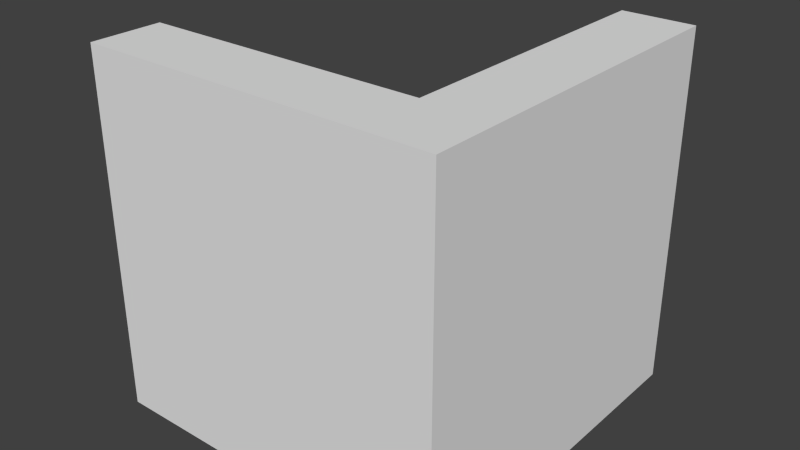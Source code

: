 # Source: character18.blend  (saved by Blender 2.76.0; exported with 4.5.12 LTS)
import bpy
from mathutils import Matrix  # noqa: F401  (used for matrix-valued properties, if any)

bpy.ops.wm.read_factory_settings(use_empty=True)
scene = bpy.context.scene
scene.name = 'Scene'

# ---- collections
col_collection_1 = bpy.data.collections.new('Collection 1'); scene.collection.children.link(col_collection_1)

# ---- world
world_world = bpy.data.worlds.new('World'); scene.world = world_world
world_world.color = (0.05088, 0.05088, 0.05088)
world_world.use_sun_shadow = False
world_world.sun_shadow_jitter_overblur = 0.0
world_world.cycles.sampling_method = 'MANUAL'
world_world.cycles.sample_map_resolution = 256

# ---- meshes
me_cube_002 = bpy.data.meshes.new('Cube.002')
me_cube_002.from_pydata([(-1.0, -1.0, -2.0), (-1.0, -1.0, 0.0), (-1.0, 1.0, -2.0), (-1.0, 1.0, 0.0), (1.0, -1.0, -2.0), (1.0, -1.0, 0.0), (1.0, 1.0, -2.0), (1.0, 1.0, 0.0), (-0.6, 1.0, 0.0), (-0.2, 1.0, 0.0), (0.2, 1.0, 0.0), (0.6, 1.0, 0.0), (0.6, 1.0, -2.0), (0.2, 1.0, -2.0), (-0.2, 1.0, -2.0), (-0.6, 1.0, -2.0), (0.6, -1.0, 0.0), (0.2, -1.0, 0.0), (-0.2, -1.0, 0.0), (-0.6, -1.0, 0.0), (-0.6, -1.0, -2.0), (-0.2, -1.0, -2.0), (0.2, -1.0, -2.0), (0.6, -1.0, -2.0), (-1.0, -0.6, 0.0), (-1.0, -0.6, 6.0), (1.0, -0.6, 6.0), (-0.6, -0.6, 6.0), (-0.2, -0.6, 6.0), (0.2, -0.6, 6.0), (0.2, 1.0, 6.0), (-1.0, -0.6, -2.0), (1.0, -1.0, 4.0), (0.6, -1.0, 4.0), (0.2, -1.0, 4.0), (1.0, -0.6, 0.0), (1.0, -0.6, -2.0), (-0.2, -1.0, 4.0), (-0.6, -1.0, 4.0), (-1.0, -1.0, 4.0), (1.0, 1.0, 4.0), (0.6, 1.0, 4.0), (0.2, 1.0, 4.0), (1.0, -0.6, 4.0), (-0.2, 1.0, 4.0), (-0.2, -0.6, 4.0), (0.2, -0.6, 4.0), (-1.0, -0.6, 4.0), (0.6, -0.6, 8.0), (-1.0, -0.6, 2.0), (-0.6, -0.6, 2.0), (-0.6, -0.6, 4.0), (-0.2, -0.6, 2.0), (0.6, -0.6, 6.0), (0.6, 1.0, 6.0), (-0.6, -0.6, 0.0), (-0.2, -1.0, 2.0), (0.2, -1.0, 2.0), (0.6, -1.0, 2.0), (-0.6, -0.6, -2.0), (0.2, 1.0, 2.0), (-0.2, 1.0, 2.0), (-0.6, 1.0, 2.0), (-0.2, -0.6, -2.0), (-1.0, -1.0, 2.0), (-0.6, -1.0, 2.0), (1.0, -1.0, 2.0), (0.2, -0.6, -2.0), (1.0, -0.6, 2.0), (1.0, 1.0, 2.0), (0.6, 1.0, 2.0), (0.6, -0.6, -2.0), (1.0, 1.0, 6.0), (1.0, -1.0, 6.0), (-0.6, -1.0, 6.0), (-1.0, -1.0, 6.0), (0.6, -1.0, 6.0), (0.2, -1.0, 6.0), (-0.2, -1.0, 6.0), (0.6, -1.0, 8.0), (-0.2, -1.0, 8.0), (-0.6, -1.0, 8.0), (0.2, -1.0, 8.0), (1.0, -1.0, 8.0), (-1.0, -1.0, 8.0), (1.0, -0.6, 8.0), (0.6, 1.0, 8.0), (1.0, 1.0, 8.0), (-0.6, -0.6, 8.0), (-1.0, -0.6, 8.0), (0.2, -0.6, 8.0), (-0.2, -0.6, 8.0)], [], [(50, 49, 47, 51), (11, 7, 6, 12), (35, 5, 4, 36), (19, 1, 0, 20), (69, 70, 41, 40), (58, 66, 32, 33), (16, 5, 66, 58), (34, 33, 76, 77), (40, 41, 54, 72), (42, 46, 29, 30), (68, 69, 40, 43), (52, 50, 51, 45), (27, 25, 89, 88), (77, 76, 79, 82), (5, 16, 23, 4), (16, 17, 22, 23), (17, 18, 21, 22), (18, 19, 20, 21), (3, 8, 15, 2), (8, 9, 14, 15), (9, 10, 13, 14), (10, 11, 12, 13), (22, 67, 71, 23), (32, 43, 26, 73), (53, 54, 30, 29), (67, 13, 12, 71), (21, 63, 67, 22), (72, 54, 86, 87), (28, 27, 88, 91), (63, 14, 13, 67), (20, 59, 63, 21), (78, 77, 82, 80), (73, 26, 85, 83), (59, 15, 14, 63), (0, 31, 59, 20), (49, 64, 39, 47), (65, 56, 37, 38), (31, 2, 15, 59), (1, 19, 65, 64), (60, 61, 44, 42), (70, 60, 42, 41), (8, 55, 50, 62), (19, 18, 56, 65), (46, 42, 44, 45), (33, 32, 73, 76), (11, 10, 60, 70), (18, 17, 57, 56), (51, 47, 25, 27), (41, 42, 30, 54), (24, 1, 64, 49), (5, 35, 68, 66), (43, 40, 72, 26), (9, 8, 62, 61), (10, 9, 61, 60), (17, 16, 58, 57), (55, 24, 49, 50), (7, 11, 70, 69), (55, 8, 3, 24), (23, 71, 36, 4), (35, 7, 69, 68), (66, 68, 43, 32), (71, 12, 6, 36), (57, 58, 33, 34), (61, 52, 45, 44), (7, 35, 36, 6), (64, 65, 38, 39), (1, 24, 31, 0), (56, 57, 34, 37), (52, 61, 62, 50), (24, 3, 2, 31), (45, 51, 27, 28), (37, 34, 77, 78), (39, 38, 74, 75), (46, 45, 28, 29), (47, 39, 75, 25), (38, 37, 78, 74), (85, 87, 86, 48), (83, 85, 48, 79), (81, 88, 89, 84), (79, 48, 90, 82), (82, 90, 91, 80), (80, 91, 88, 81), (76, 73, 83, 79), (54, 53, 48, 86), (25, 75, 84, 89), (26, 72, 87, 85), (53, 29, 90, 48), (75, 74, 81, 84), (74, 78, 80, 81), (29, 28, 91, 90)])
_uv = me_cube_002.uv_layers.new(name='UVMap')
_uv.uv.foreach_set('vector', [0.2788, 0.007574, 0.3354, 0.007574, 0.3354, 0.0642, 0.2788, 0.0642, 0.2788, 0.007574, 0.3354, 0.007574, 0.3354, 0.0642, 0.2788, 0.0642, 0.2788, 0.007574, 0.3354, 0.007574, 0.3354, 0.0642, 0.2788, 0.0642, 0.2788, 0.007574, 0.3354, 0.007574, 0.3354, 0.0642, 0.2788, 0.0642, 0.2788, 0.007574, 0.3354, 0.007574, 0.3354, 0.0642, 0.2788, 0.0642, 0.2788, 0.007574, 0.3354, 0.007574, 0.3354, 0.0642, 0.2788, 0.0642, 0.2788, 0.007574, 0.3354, 0.007574, 0.3354, 0.0642, 0.2788, 0.0642, 0.2788, 0.007574, 0.3354, 0.007574, 0.3354, 0.0642, 0.2788, 0.0642, 0.2788, 0.007574, 0.3354, 0.007574, 0.3354, 0.0642, 0.2788, 0.0642, 0.2788, 0.007574, 0.3354, 0.007574, 0.3354, 0.0642, 0.2788, 0.0642, 0.2788, 0.007574, 0.3354, 0.007574, 0.3354, 0.0642, 0.2788, 0.0642, 0.2788, 0.007574, 0.3354, 0.007574, 0.3354, 0.0642, 0.2788, 0.0642, 0.2788, 0.007574, 0.3354, 0.007574, 0.3354, 0.0642, 0.2788, 0.0642, 0.2788, 0.007574, 0.3354, 0.007574, 0.3354, 0.0642, 0.2788, 0.0642, 0.2788, 0.007574, 0.3354, 0.007574, 0.3354, 0.0642, 0.2788, 0.0642, 0.2788, 0.007574, 0.3354, 0.007574, 0.3354, 0.0642, 0.2788, 0.0642, 0.2788, 0.007574, 0.3354, 0.007574, 0.3354, 0.0642, 0.2788, 0.0642, 0.2788, 0.007574, 0.3354, 0.007574, 0.3354, 0.0642, 0.2788, 0.0642, 0.2788, 0.007574, 0.3354, 0.007574, 0.3354, 0.0642, 0.2788, 0.0642, 0.2788, 0.007574, 0.3354, 0.007574, 0.3354, 0.0642, 0.2788, 0.0642, 0.2788, 0.007574, 0.3354, 0.007574, 0.3354, 0.0642, 0.2788, 0.0642, 0.2788, 0.007574, 0.3354, 0.007574, 0.3354, 0.0642, 0.2788, 0.0642, 0.2788, 0.007574, 0.3354, 0.007574, 0.3354, 0.0642, 0.2788, 0.0642, 0.2788, 0.007574, 0.3354, 0.007574, 0.3354, 0.0642, 0.2788, 0.0642, 0.2788, 0.007574, 0.3354, 0.007574, 0.3354, 0.0642, 0.2788, 0.0642, 0.2788, 0.007574, 0.3354, 0.007574, 0.3354, 0.0642, 0.2788, 0.0642, 0.2788, 0.007574, 0.3354, 0.007574, 0.3354, 0.0642, 0.2788, 0.0642, 0.2788, 0.007574, 0.3354, 0.007574, 0.3354, 0.0642, 0.2788, 0.0642, 0.2788, 0.007574, 0.3354, 0.007574, 0.3354, 0.0642, 0.2788, 0.0642, 0.2788, 0.007574, 0.3354, 0.007574, 0.3354, 0.0642, 0.2788, 0.0642, 0.2788, 0.007574, 0.3354, 0.007574, 0.3354, 0.0642, 0.2788, 0.0642, 0.2788, 0.007574, 0.3354, 0.007574, 0.3354, 0.0642, 0.2788, 0.0642, 0.2788, 0.007574, 0.3354, 0.007574, 0.3354, 0.0642, 0.2788, 0.0642, 0.2788, 0.007574, 0.3354, 0.007574, 0.3354, 0.0642, 0.2788, 0.0642, 0.2788, 0.007574, 0.3354, 0.007574, 0.3354, 0.0642, 0.2788, 0.0642, 0.2788, 0.007574, 0.3354, 0.007574, 0.3354, 0.0642, 0.2788, 0.0642, 0.2788, 0.007574, 0.3354, 0.007574, 0.3354, 0.0642, 0.2788, 0.0642, 0.2788, 0.007574, 0.3354, 0.007574, 0.3354, 0.0642, 0.2788, 0.0642, 0.2788, 0.007574, 0.3354, 0.007574, 0.3354, 0.0642, 0.2788, 0.0642, 0.2788, 0.007574, 0.3354, 0.007574, 0.3354, 0.0642, 0.2788, 0.0642, 0.2788, 0.007574, 0.3354, 0.007574, 0.3354, 0.0642, 0.2788, 0.0642, 0.2788, 0.007574, 0.3354, 0.007574, 0.3354, 0.0642, 0.2788, 0.0642, 0.2788, 0.007574, 0.3354, 0.007574, 0.3354, 0.0642, 0.2788, 0.0642, 0.2788, 0.007574, 0.3354, 0.007574, 0.3354, 0.0642, 0.2788, 0.0642, 0.2788, 0.007574, 0.3354, 0.007574, 0.3354, 0.0642, 0.2788, 0.0642, 0.2788, 0.007574, 0.3354, 0.007574, 0.3354, 0.0642, 0.2788, 0.0642, 0.2788, 0.007574, 0.3354, 0.007574, 0.3354, 0.0642, 0.2788, 0.0642, 0.2788, 0.007574, 0.3354, 0.007574, 0.3354, 0.0642, 0.2788, 0.0642, 0.2788, 0.007574, 0.3354, 0.007574, 0.3354, 0.0642, 0.2788, 0.0642, 0.2788, 0.007574, 0.3354, 0.007574, 0.3354, 0.0642, 0.2788, 0.0642, 0.2788, 0.007574, 0.3354, 0.007574, 0.3354, 0.0642, 0.2788, 0.0642, 0.2788, 0.007574, 0.3354, 0.007574, 0.3354, 0.0642, 0.2788, 0.0642, 0.2788, 0.007574, 0.3354, 0.007574, 0.3354, 0.0642, 0.2788, 0.0642, 0.2788, 0.007574, 0.3354, 0.007574, 0.3354, 0.0642, 0.2788, 0.0642, 0.2788, 0.007574, 0.3354, 0.007574, 0.3354, 0.0642, 0.2788, 0.0642, 0.2788, 0.007574, 0.3354, 0.007574, 0.3354, 0.0642, 0.2788, 0.0642, 0.2788, 0.007574, 0.3354, 0.007574, 0.3354, 0.0642, 0.2788, 0.0642, 0.2788, 0.007574, 0.3354, 0.007574, 0.3354, 0.0642, 0.2788, 0.0642, 0.2788, 0.007574, 0.3354, 0.007574, 0.3354, 0.0642, 0.2788, 0.0642, 0.2788, 0.007574, 0.3354, 0.007574, 0.3354, 0.0642, 0.2788, 0.0642, 0.2788, 0.007574, 0.3354, 0.007574, 0.3354, 0.0642, 0.2788, 0.0642, 0.2788, 0.007574, 0.3354, 0.007574, 0.3354, 0.0642, 0.2788, 0.0642, 0.2788, 0.007574, 0.3354, 0.007574, 0.3354, 0.0642, 0.2788, 0.0642, 0.2788, 0.007574, 0.3354, 0.007574, 0.3354, 0.0642, 0.2788, 0.0642, 0.2788, 0.007574, 0.3354, 0.007574, 0.3354, 0.0642, 0.2788, 0.0642, 0.2788, 0.007574, 0.3354, 0.007574, 0.3354, 0.0642, 0.2788, 0.0642, 0.2788, 0.007574, 0.3354, 0.007574, 0.3354, 0.0642, 0.2788, 0.0642, 0.2788, 0.007574, 0.3354, 0.007574, 0.3354, 0.0642, 0.2788, 0.0642, 0.2788, 0.007574, 0.3354, 0.007574, 0.3354, 0.0642, 0.2788, 0.0642, 0.2788, 0.007574, 0.3354, 0.007574, 0.3354, 0.0642, 0.2788, 0.0642, 0.2788, 0.007574, 0.3354, 0.007574, 0.3354, 0.0642, 0.2788, 0.0642, 0.2788, 0.007574, 0.3354, 0.007574, 0.3354, 0.0642, 0.2788, 0.0642, 0.2788, 0.007574, 0.3354, 0.007574, 0.3354, 0.0642, 0.2788, 0.0642, 0.2788, 0.007574, 0.3354, 0.007574, 0.3354, 0.0642, 0.2788, 0.0642, 0.2788, 0.007574, 0.3354, 0.007574, 0.3354, 0.0642, 0.2788, 0.0642, 0.2788, 0.007574, 0.3354, 0.007574, 0.3354, 0.0642, 0.2788, 0.0642, 0.2788, 0.007574, 0.3354, 0.007574, 0.3354, 0.0642, 0.2788, 0.0642, 0.2788, 0.007574, 0.3354, 0.007574, 0.3354, 0.0642, 0.2788, 0.0642, 0.2788, 0.007574, 0.3354, 0.007574, 0.3354, 0.0642, 0.2788, 0.0642, 0.2788, 0.007574, 0.3354, 0.007574, 0.3354, 0.0642, 0.2788, 0.0642, 0.2788, 0.007574, 0.3354, 0.007574, 0.3354, 0.0642, 0.2788, 0.0642, 0.2788, 0.007574, 0.3354, 0.007574, 0.3354, 0.0642, 0.2788, 0.0642, 0.2788, 0.007574, 0.3354, 0.007574, 0.3354, 0.0642, 0.2788, 0.0642, 0.2788, 0.007574, 0.3354, 0.007574, 0.3354, 0.0642, 0.2788, 0.0642, 0.2788, 0.007574, 0.3354, 0.007574, 0.3354, 0.0642, 0.2788, 0.0642, 0.2788, 0.007574, 0.3354, 0.007574, 0.3354, 0.0642, 0.2788, 0.0642, 0.2788, 0.007574, 0.3354, 0.007574, 0.3354, 0.0642, 0.2788, 0.0642, 0.2788, 0.007574, 0.3354, 0.007574, 0.3354, 0.0642, 0.2788, 0.0642, 0.2788, 0.007574, 0.3354, 0.007574, 0.3354, 0.0642, 0.2788, 0.0642, 0.2788, 0.007574, 0.3354, 0.007574, 0.3354, 0.0642, 0.2788, 0.0642])
me_cube_002.use_remesh_preserve_volume = False
me_cube_002.use_remesh_preserve_attributes = False
me_cube_002.use_mirror_vertex_groups = False
me_cube_002.update()

# ---- objects
ob_cube = bpy.data.objects.new('Cube', me_cube_002)

# ---- transforms, parenting, visibility, modifiers, constraints
ob_cube.location = (0.0, 0.0, 0.1)
ob_cube.scale = (0.5, 0.5, 0.1)
ob_cube.lineart.crease_threshold = 0.0

# ---- collection membership
col_collection_1.objects.link(ob_cube)

# ---- scene / render settings (as saved in the file)
scene.frame_start = 1; scene.frame_end = 250; scene.frame_set(1)
scene.render.engine = 'BLENDER_EEVEE_NEXT'
scene.render.resolution_percentage = 50
scene.render.dither_intensity = 0.0
scene.cycles.use_denoising = False
scene.cycles.samples = 10
scene.cycles.sampling_pattern = 'TABULATED_SOBOL'
scene.cycles.light_sampling_threshold = 0.0
scene.cycles.use_adaptive_sampling = False
scene.cycles.use_light_tree = False
scene.cycles.blur_glossy = 0.0
scene.cycles.pixel_filter_type = 'GAUSSIAN'
scene.cycles.sample_clamp_indirect = 0.0
scene.view_settings.view_transform = 'Standard'
bpy.context.view_layer.update()

# ---- added for rendering (the .blend has no active camera and no usable light): camera, sun
cam_auto = bpy.data.cameras.new('AutoCamera')
cam_auto.lens = 50.0
cam_auto.sensor_width = 36.0
cam_auto.clip_end = 1000.0
ob_auto_camera = bpy.data.objects.new('AutoCamera', cam_auto)
scene.collection.objects.link(ob_auto_camera)
ob_auto_camera.location = (1.60254, -1.92304, 1.68203)
ob_auto_camera.rotation_euler = (1.09748, -7.21219e-08, 0.694738)
scene.camera = ob_auto_camera
light_auto_sun = bpy.data.lights.new('AutoSun', 'SUN')
light_auto_sun.energy = 3.0
light_auto_sun.angle = 0.0523599
ob_auto_sun = bpy.data.objects.new('AutoSun', light_auto_sun)
scene.collection.objects.link(ob_auto_sun)
ob_auto_sun.rotation_euler = (0.872665, 0.174533, 0.523599)
bpy.context.view_layer.update()
